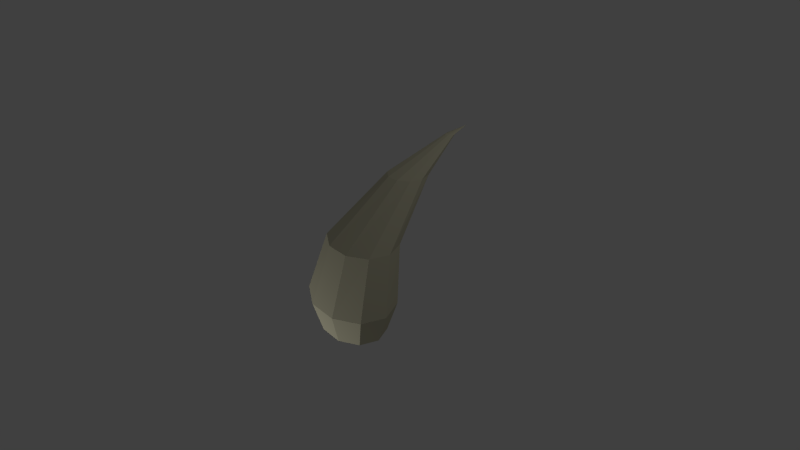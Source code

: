 # Source: Griffe.blend  (saved by Blender 2.76.0; exported with 4.5.12 LTS)
import bpy
from mathutils import Matrix  # noqa: F401  (used for matrix-valued properties, if any)

bpy.ops.wm.read_factory_settings(use_empty=True)
scene = bpy.context.scene
scene.name = 'Scene'

# ---- collections
col_collection_1 = bpy.data.collections.new('Collection 1'); scene.collection.children.link(col_collection_1)

# ---- materials (node trees are filled in below, after node groups)
mat_griffe = bpy.data.materials.new('Griffe')
mat_griffe.alpha_threshold = 0.0
mat_griffe.use_transparent_shadow = False
mat_griffe.diffuse_color = (0.5815, 0.5558, 0.4025, 1.0)
mat_griffe.roughness = 0.5
mat_griffe.specular_intensity = 0.05208

# ---- material node trees

# ---- world
world_world = bpy.data.worlds.new('World'); scene.world = world_world
world_world.color = (0.05088, 0.05088, 0.05088)
world_world.use_sun_shadow = False
world_world.sun_shadow_jitter_overblur = 0.0
world_world.cycles.sampling_method = 'MANUAL'
world_world.cycles.sample_map_resolution = 256

# ---- cameras
cam_camera = bpy.data.cameras.new('Camera')
cam_camera.clip_end = 100.0
cam_camera.lens = 35.0
cam_camera.sensor_width = 32.0
cam_camera.sensor_height = 18.0
cam_camera.ortho_scale = 7.314
cam_camera.dof.focus_distance = 0.0
cam_camera.dof.aperture_fstop = 128.0

# ---- lights
light_lamp_001 = bpy.data.lights.new('Lamp.001', 'POINT')
light_lamp_001.transmission_factor = 0.0
light_lamp_001.cutoff_distance = 30.0
light_lamp_001.energy = 100.0
light_lamp_001.shadow_buffer_clip_start = 1.001
light_lamp_001.shadow_soft_size = 0.1
light_lamp_001.shadow_maximum_resolution = 0.006
light_lamp_001.use_absolute_resolution = True
light_lamp_001.cycles.use_multiple_importance_sampling = False
light_lamp = bpy.data.lights.new('Lamp', 'POINT')
light_lamp.transmission_factor = 0.0
light_lamp.cutoff_distance = 30.0
light_lamp.energy = 100.0
light_lamp.shadow_buffer_clip_start = 1.001
light_lamp.shadow_soft_size = 0.1
light_lamp.shadow_maximum_resolution = 0.006
light_lamp.use_absolute_resolution = True
light_lamp.cycles.use_multiple_importance_sampling = False

# ---- meshes
me_cylinder = bpy.data.meshes.new('Cylinder')
me_cylinder.from_pydata([(4.256e-08, -0.0423, -0.715), (3.977e-08, 0.03573, -0.463), (0.1992, -0.08982, -0.715), (0.2617, -0.02669, -0.463), (0.3223, -0.2142, -0.715), (0.4234, -0.1901, -0.463), (0.3223, -0.368, -0.715), (0.4234, -0.3921, -0.463), (0.1992, -0.4924, -0.715), (0.2617, -0.5555, -0.463), (1.293e-08, -0.5399, -0.715), (8.472e-10, -0.6179, -0.463), (-0.1992, -0.4924, -0.715), (-0.2617, -0.5555, -0.463), (-0.3223, -0.368, -0.715), (-0.4234, -0.3921, -0.463), (-0.3223, -0.2142, -0.715), (-0.4234, -0.1901, -0.463), (-0.1992, -0.08982, -0.715), (-0.2617, -0.02669, -0.463), (0.2001, 0.02612, -0.001275), (6.44e-08, 0.0773, -0.001275), (0.3238, -0.1079, -0.001275), (0.3238, -0.2735, -0.001275), (0.2001, -0.4076, -0.001275), (3.463e-08, -0.4587, -0.001275), (-0.2001, -0.4076, -0.001275), (-0.3238, -0.2735, -0.001275), (-0.3238, -0.1079, -0.001275), (-0.2001, 0.02612, -0.001275), (0.09279, 0.3127, 0.4672), (1.348e-07, 0.3429, 0.4672), (0.1501, 0.2338, 0.4672), (0.1501, 0.1362, 0.4672), (0.09279, 0.05729, 0.4672), (1.21e-07, 0.02714, 0.4672), (-0.09279, 0.05729, 0.4672), (-0.1501, 0.1362, 0.4672), (-0.1501, 0.2338, 0.4672), (-0.09279, 0.3127, 0.4672), (0.02108, 0.5623, 0.7211), (1.886e-07, 0.5692, 0.7211), (0.03411, 0.5444, 0.7211), (0.03411, 0.5222, 0.7211), (0.02108, 0.5043, 0.7211), (1.854e-07, 0.4975, 0.7211), (-0.02108, 0.5043, 0.7211), (-0.03411, 0.5222, 0.7211), (-0.03411, 0.5444, 0.7211), (-0.02108, 0.5623, 0.7211), (1.357e-07, 0.6714, 0.7721), (5.066e-08, -0.2911, -0.8528)], [], [(0, 1, 3, 2), (2, 3, 5, 4), (4, 5, 7, 6), (6, 7, 9, 8), (8, 9, 11, 10), (10, 11, 13, 12), (12, 13, 15, 14), (14, 15, 17, 16), (19, 17, 28, 29), (18, 19, 1, 0), (16, 17, 19, 18), (24, 23, 33, 34), (17, 15, 27, 28), (15, 13, 26, 27), (13, 11, 25, 26), (11, 9, 24, 25), (9, 7, 23, 24), (3, 1, 21, 20), (7, 5, 22, 23), (5, 3, 20, 22), (1, 19, 29, 21), (30, 31, 41, 40), (20, 21, 31, 30), (28, 27, 37, 38), (25, 24, 34, 35), (22, 20, 30, 32), (29, 28, 38, 39), (26, 25, 35, 36), (23, 22, 32, 33), (21, 29, 39, 31), (27, 26, 36, 37), (38, 37, 47, 48), (35, 34, 44, 45), (32, 30, 40, 42), (39, 38, 48, 49), (36, 35, 45, 46), (33, 32, 42, 43), (31, 39, 49, 41), (37, 36, 46, 47), (34, 33, 43, 44), (48, 47, 50), (45, 44, 50), (42, 40, 50), (49, 48, 50), (46, 45, 50), (43, 42, 50), (41, 49, 50), (47, 46, 50), (44, 43, 50), (40, 41, 50), (10, 12, 51), (12, 14, 51), (14, 16, 51), (16, 18, 51), (18, 0, 51), (2, 4, 51), (4, 6, 51), (0, 2, 51), (6, 8, 51), (8, 10, 51)])
me_cylinder.materials.append(mat_griffe)
me_cylinder.use_remesh_preserve_volume = False
me_cylinder.use_remesh_preserve_attributes = False
me_cylinder.use_mirror_vertex_groups = False
me_cylinder.update()

# ---- objects
ob_lamp_001 = bpy.data.objects.new('Lamp.001', light_lamp_001)
ob_cylinder = bpy.data.objects.new('Cylinder', me_cylinder)
ob_lamp = bpy.data.objects.new('Lamp', light_lamp)
ob_camera = bpy.data.objects.new('Camera', cam_camera)

# ---- transforms, parenting, visibility, modifiers, constraints
ob_lamp_001.location = (-1.084, -3.369, -2.38)
ob_lamp_001.rotation_euler = (0.6503, 0.05522, 1.866)
ob_lamp_001.lock_rotations_4d = False
ob_lamp_001.empty_display_type = 'ARROWS'
ob_lamp_001.color = (0.0, 0.0, 0.0, 0.0)
ob_lamp_001.lineart.crease_threshold = 0.0
ob_cylinder.location = (0.0, 0.2211, 0.2146)
ob_cylinder.rotation_euler = (0.0, -0.0, -0.3372)
ob_cylinder.scale = (1.694, 1.694, 1.694)
ob_cylinder.lineart.crease_threshold = 0.0
ob_lamp.location = (4.076, 1.005, 5.904)
ob_lamp.rotation_euler = (0.6503, 0.05522, 1.866)
ob_lamp.lock_rotations_4d = False
ob_lamp.empty_display_type = 'ARROWS'
ob_lamp.color = (0.0, 0.0, 0.0, 0.0)
ob_lamp.lineart.crease_threshold = 0.0
ob_camera.location = (7.481, -6.508, 5.344)
ob_camera.rotation_euler = (1.109, 0.01082, 0.8149)
ob_camera.lock_rotations_4d = False
ob_camera.empty_display_type = 'ARROWS'
ob_camera.color = (0.0, 0.0, 0.0, 0.0)
ob_camera.display_type = 'WIRE'
ob_camera.lineart.crease_threshold = 0.0

# ---- collection membership
col_collection_1.objects.link(ob_lamp_001)
col_collection_1.objects.link(ob_cylinder)
col_collection_1.objects.link(ob_lamp)
col_collection_1.objects.link(ob_camera)

# ---- scene / render settings (as saved in the file)
scene.camera = ob_camera
scene.frame_start = 1; scene.frame_end = 250; scene.frame_set(1)
scene.render.engine = 'BLENDER_EEVEE_NEXT'
scene.render.resolution_percentage = 50
scene.render.dither_intensity = 0.0
scene.render.film_transparent = True
scene.cycles.use_denoising = False
scene.cycles.samples = 10
scene.cycles.sampling_pattern = 'TABULATED_SOBOL'
scene.cycles.light_sampling_threshold = 0.0
scene.cycles.use_adaptive_sampling = False
scene.cycles.use_light_tree = False
scene.cycles.blur_glossy = 0.0
scene.cycles.pixel_filter_type = 'GAUSSIAN'
scene.cycles.sample_clamp_indirect = 0.0
scene.view_settings.view_transform = 'Standard'
bpy.context.view_layer.update()
